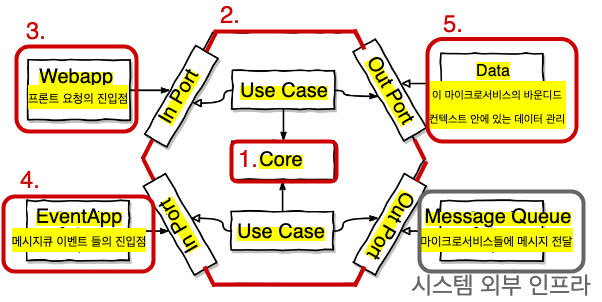

The diagram above was exported from draw.io. Its source (the exported page's mxGraphModel, read from the mxfile embedded in the PNG):
<mxGraphModel dx="1038" dy="846" grid="1" gridSize="10" guides="1" tooltips="1" connect="1" arrows="1" fold="1" page="1" pageScale="1" pageWidth="850" pageHeight="1100" math="0" shadow="0">
  <root>
    <mxCell id="0" />
    <mxCell id="1" parent="0" />
    <mxCell id="jsW5Lj-fcAA0XNfjMqnU-1" value="" style="shape=image;verticalLabelPosition=bottom;labelBackgroundColor=default;verticalAlign=top;aspect=fixed;imageAspect=0;image=https://reflectoring.io/images/posts/spring-hexagonal/hexagonal-architecture_hu6764515d7030d45af6f7f498c79e292b_50897_956x0_resize_box_3.png;" parent="1" vertex="1">
      <mxGeometry x="100" y="150" width="520" height="256" as="geometry" />
    </mxCell>
    <mxCell id="-9QSW1CWZEcChb0iwN7i-36" value="" style="endArrow=none;html=1;rounded=0;fontSize=24;fontColor=#CC0000;strokeColor=#CC0000;strokeWidth=4;" edge="1" parent="jsW5Lj-fcAA0XNfjMqnU-1">
      <mxGeometry width="50" height="50" relative="1" as="geometry">
        <mxPoint x="187" y="253" as="sourcePoint" />
        <mxPoint x="330" y="253" as="targetPoint" />
      </mxGeometry>
    </mxCell>
    <mxCell id="-9QSW1CWZEcChb0iwN7i-39" value="" style="endArrow=none;html=1;rounded=0;fontSize=24;fontColor=#CC0000;strokeColor=#CC0000;strokeWidth=4;" edge="1" parent="jsW5Lj-fcAA0XNfjMqnU-1">
      <mxGeometry width="50" height="50" relative="1" as="geometry">
        <mxPoint x="390" y="150" as="sourcePoint" />
        <mxPoint x="400" y="130" as="targetPoint" />
      </mxGeometry>
    </mxCell>
    <mxCell id="-9QSW1CWZEcChb0iwN7i-40" value="" style="endArrow=none;html=1;rounded=0;fontSize=24;fontColor=#CC0000;strokeColor=#CC0000;strokeWidth=4;" edge="1" parent="jsW5Lj-fcAA0XNfjMqnU-1">
      <mxGeometry width="50" height="50" relative="1" as="geometry">
        <mxPoint x="116" y="128" as="sourcePoint" />
        <mxPoint x="126" y="108" as="targetPoint" />
      </mxGeometry>
    </mxCell>
    <mxCell id="-9QSW1CWZEcChb0iwN7i-41" value="" style="endArrow=none;html=1;rounded=0;fontSize=24;fontColor=#CC0000;strokeColor=#CC0000;strokeWidth=4;" edge="1" parent="jsW5Lj-fcAA0XNfjMqnU-1">
      <mxGeometry width="50" height="50" relative="1" as="geometry">
        <mxPoint x="328" y="255" as="sourcePoint" />
        <mxPoint x="338" y="235" as="targetPoint" />
      </mxGeometry>
    </mxCell>
    <mxCell id="-9QSW1CWZEcChb0iwN7i-43" value="" style="endArrow=none;html=1;rounded=0;fontSize=24;fontColor=#CC0000;strokeColor=#CC0000;strokeWidth=4;" edge="1" parent="jsW5Lj-fcAA0XNfjMqnU-1">
      <mxGeometry width="50" height="50" relative="1" as="geometry">
        <mxPoint x="388" y="108" as="sourcePoint" />
        <mxPoint x="398" y="128" as="targetPoint" />
      </mxGeometry>
    </mxCell>
    <mxCell id="-9QSW1CWZEcChb0iwN7i-44" value="" style="endArrow=none;html=1;rounded=0;fontSize=24;fontColor=#CC0000;strokeColor=#CC0000;strokeWidth=4;" edge="1" parent="jsW5Lj-fcAA0XNfjMqnU-1">
      <mxGeometry width="50" height="50" relative="1" as="geometry">
        <mxPoint x="178.0000000000001" y="235" as="sourcePoint" />
        <mxPoint x="188.0000000000001" y="255" as="targetPoint" />
      </mxGeometry>
    </mxCell>
    <mxCell id="-9QSW1CWZEcChb0iwN7i-45" value="" style="endArrow=none;html=1;rounded=0;fontSize=24;fontColor=#CC0000;strokeColor=#CC0000;strokeWidth=4;" edge="1" parent="jsW5Lj-fcAA0XNfjMqnU-1">
      <mxGeometry width="50" height="50" relative="1" as="geometry">
        <mxPoint x="117.00000000000011" y="128" as="sourcePoint" />
        <mxPoint x="127.00000000000011" y="148" as="targetPoint" />
      </mxGeometry>
    </mxCell>
    <mxCell id="jsW5Lj-fcAA0XNfjMqnU-13" value="&lt;span style=&quot;font-size: 16px ; background-color: rgb(255 , 255 , 0)&quot;&gt;Data&lt;/span&gt;" style="text;html=1;strokeColor=none;fillColor=default;align=center;verticalAlign=middle;whiteSpace=wrap;rounded=0;" parent="jsW5Lj-fcAA0XNfjMqnU-1" vertex="1">
      <mxGeometry x="432" y="25" width="70" height="30" as="geometry" />
    </mxCell>
    <mxCell id="jsW5Lj-fcAA0XNfjMqnU-2" value="&lt;span style=&quot;background-color: rgb(255 , 255 , 0)&quot;&gt;&lt;font style=&quot;font-size: 20px&quot;&gt;Core&lt;/font&gt;&lt;/span&gt;" style="text;html=1;strokeColor=none;fillColor=none;align=center;verticalAlign=middle;whiteSpace=wrap;rounded=0;" parent="1" vertex="1">
      <mxGeometry x="325" y="263" width="60" height="30" as="geometry" />
    </mxCell>
    <mxCell id="jsW5Lj-fcAA0XNfjMqnU-3" value="&lt;span style=&quot;background-color: rgb(255 , 255 , 0)&quot;&gt;&lt;font style=&quot;font-size: 20px&quot;&gt;Use Case&lt;/font&gt;&lt;/span&gt;" style="text;html=1;strokeColor=none;fillColor=none;align=center;verticalAlign=middle;whiteSpace=wrap;rounded=0;" parent="1" vertex="1">
      <mxGeometry x="313" y="194" width="90" height="30" as="geometry" />
    </mxCell>
    <mxCell id="jsW5Lj-fcAA0XNfjMqnU-4" value="&lt;span style=&quot;background-color: rgb(255 , 255 , 0)&quot;&gt;&lt;font style=&quot;font-size: 20px&quot;&gt;Use Case&lt;/font&gt;&lt;/span&gt;" style="text;html=1;strokeColor=none;fillColor=none;align=center;verticalAlign=middle;whiteSpace=wrap;rounded=0;" parent="1" vertex="1">
      <mxGeometry x="310" y="335" width="90" height="30" as="geometry" />
    </mxCell>
    <mxCell id="jsW5Lj-fcAA0XNfjMqnU-5" value="&lt;span style=&quot;background-color: rgb(255 , 255 , 0)&quot;&gt;&lt;font style=&quot;font-size: 20px&quot;&gt;Out Port&lt;/font&gt;&lt;/span&gt;" style="text;html=1;strokeColor=none;fillColor=none;align=center;verticalAlign=middle;whiteSpace=wrap;rounded=0;rotation=60;" parent="1" vertex="1">
      <mxGeometry x="420" y="194" width="90" height="30" as="geometry" />
    </mxCell>
    <mxCell id="jsW5Lj-fcAA0XNfjMqnU-6" value="&lt;span style=&quot;background-color: rgb(255 , 255 , 0)&quot;&gt;&lt;font style=&quot;font-size: 20px&quot;&gt;Out Port&lt;/font&gt;&lt;/span&gt;" style="text;html=1;strokeColor=none;fillColor=none;align=center;verticalAlign=middle;whiteSpace=wrap;rounded=0;rotation=-240;" parent="1" vertex="1">
      <mxGeometry x="420" y="330" width="90" height="30" as="geometry" />
    </mxCell>
    <mxCell id="jsW5Lj-fcAA0XNfjMqnU-7" value="&lt;span style=&quot;background-color: rgb(255 , 255 , 0)&quot;&gt;&lt;font style=&quot;font-size: 20px&quot;&gt;In Port&lt;br&gt;&lt;/font&gt;&lt;/span&gt;" style="text;html=1;strokeColor=none;fillColor=none;align=center;verticalAlign=middle;whiteSpace=wrap;rounded=0;rotation=-120;" parent="1" vertex="1">
      <mxGeometry x="207" y="330" width="90" height="30" as="geometry" />
    </mxCell>
    <mxCell id="jsW5Lj-fcAA0XNfjMqnU-8" value="&lt;span style=&quot;background-color: rgb(255 , 255 , 0)&quot;&gt;&lt;font style=&quot;font-size: 20px&quot;&gt;In Port&lt;br&gt;&lt;/font&gt;&lt;/span&gt;" style="text;html=1;strokeColor=none;fillColor=none;align=center;verticalAlign=middle;whiteSpace=wrap;rounded=0;rotation=-60;" parent="1" vertex="1">
      <mxGeometry x="207" y="200" width="90" height="30" as="geometry" />
    </mxCell>
    <mxCell id="jsW5Lj-fcAA0XNfjMqnU-9" value="&lt;span style=&quot;background-color: rgb(255 , 255 , 0)&quot;&gt;&lt;font style=&quot;font-size: 20px&quot;&gt;Webapp&lt;/font&gt;&lt;/span&gt;" style="text;html=1;strokeColor=none;fillColor=none;align=center;verticalAlign=middle;whiteSpace=wrap;rounded=0;" parent="1" vertex="1">
      <mxGeometry x="100" y="180" width="100" height="30" as="geometry" />
    </mxCell>
    <mxCell id="jsW5Lj-fcAA0XNfjMqnU-10" value="&lt;span style=&quot;background-color: rgb(255 , 255 , 0)&quot;&gt;&lt;font style=&quot;font-size: 20px&quot;&gt;EventApp&lt;/font&gt;&lt;/span&gt;" style="text;html=1;strokeColor=none;fillColor=none;align=center;verticalAlign=middle;whiteSpace=wrap;rounded=0;" parent="1" vertex="1">
      <mxGeometry x="103" y="320" width="100" height="30" as="geometry" />
    </mxCell>
    <mxCell id="jsW5Lj-fcAA0XNfjMqnU-11" value="&lt;span style=&quot;font-size: 12px&quot;&gt;프론트 요청의 진입점&lt;/span&gt;" style="text;html=1;strokeColor=none;fillColor=none;align=center;verticalAlign=middle;whiteSpace=wrap;rounded=0;labelBackgroundColor=#FFFF00;fontSize=20;" parent="1" vertex="1">
      <mxGeometry x="97" y="200" width="110" height="30" as="geometry" />
    </mxCell>
    <mxCell id="jsW5Lj-fcAA0XNfjMqnU-12" value="&lt;font style=&quot;font-size: 12px&quot;&gt;메시지큐 이벤트 들의 진입점&lt;/font&gt;" style="text;html=1;strokeColor=none;fillColor=none;align=center;verticalAlign=middle;whiteSpace=wrap;rounded=0;labelBackgroundColor=#FFFF00;fontSize=20;" parent="1" vertex="1">
      <mxGeometry x="84" y="343" width="138" height="30" as="geometry" />
    </mxCell>
    <mxCell id="jsW5Lj-fcAA0XNfjMqnU-14" value="&lt;span style=&quot;background-color: rgb(255 , 255 , 0)&quot;&gt;&lt;font style=&quot;font-size: 20px&quot;&gt;Message Queue&lt;/font&gt;&lt;/span&gt;" style="text;html=1;strokeColor=none;fillColor=none;align=center;verticalAlign=middle;whiteSpace=wrap;rounded=0;" parent="1" vertex="1">
      <mxGeometry x="492" y="310" width="160" height="50" as="geometry" />
    </mxCell>
    <mxCell id="jsW5Lj-fcAA0XNfjMqnU-15" value="&lt;span style=&quot;font-size: 12px&quot;&gt;마이크로서비스들에 메시지 전달&lt;/span&gt;" style="text;html=1;strokeColor=none;fillColor=none;align=center;verticalAlign=middle;whiteSpace=wrap;rounded=0;labelBackgroundColor=#FFFF00;fontSize=20;" parent="1" vertex="1">
      <mxGeometry x="491" y="343" width="159" height="30" as="geometry" />
    </mxCell>
    <mxCell id="jsW5Lj-fcAA0XNfjMqnU-16" value="&lt;font style=&quot;font-size: 11px&quot;&gt;이 마이크로서비스의 바운디드컨텍스트 안에 있는 데이터 관리&lt;/font&gt;" style="text;html=1;strokeColor=none;fillColor=none;align=center;verticalAlign=middle;whiteSpace=wrap;rounded=0;labelBackgroundColor=#FFFF00;fontSize=20;" parent="1" vertex="1">
      <mxGeometry x="501" y="198" width="140" height="50" as="geometry" />
    </mxCell>
    <mxCell id="-9QSW1CWZEcChb0iwN7i-27" value="1." style="text;html=1;strokeColor=none;fillColor=none;align=center;verticalAlign=middle;whiteSpace=wrap;rounded=0;fontSize=24;fontColor=#CC0000;" vertex="1" parent="1">
      <mxGeometry x="292" y="263" width="60" height="30" as="geometry" />
    </mxCell>
    <mxCell id="-9QSW1CWZEcChb0iwN7i-28" value="2." style="text;html=1;strokeColor=none;fillColor=none;align=center;verticalAlign=middle;whiteSpace=wrap;rounded=0;fontSize=24;fontColor=#CC0000;" vertex="1" parent="1">
      <mxGeometry x="274" y="119" width="60" height="30" as="geometry" />
    </mxCell>
    <mxCell id="-9QSW1CWZEcChb0iwN7i-29" value="" style="rounded=1;whiteSpace=wrap;html=1;fontSize=24;fontColor=#CC0000;strokeColor=#CC0000;strokeWidth=4;fillColor=none;" vertex="1" parent="1">
      <mxGeometry x="90" y="165" width="120" height="85" as="geometry" />
    </mxCell>
    <mxCell id="-9QSW1CWZEcChb0iwN7i-30" value="3." style="text;html=1;strokeColor=none;fillColor=none;align=center;verticalAlign=middle;whiteSpace=wrap;rounded=0;fontSize=24;fontColor=#CC0000;" vertex="1" parent="1">
      <mxGeometry x="80" y="135" width="60" height="30" as="geometry" />
    </mxCell>
    <mxCell id="-9QSW1CWZEcChb0iwN7i-31" value="" style="rounded=1;whiteSpace=wrap;html=1;fontSize=24;fontColor=#CC0000;strokeColor=#CC0000;strokeWidth=4;fillColor=none;" vertex="1" parent="1">
      <mxGeometry x="305" y="260" width="105" height="40" as="geometry" />
    </mxCell>
    <mxCell id="-9QSW1CWZEcChb0iwN7i-32" value="" style="rounded=1;whiteSpace=wrap;html=1;fontSize=24;fontColor=#CC0000;strokeColor=#CC0000;strokeWidth=4;fillColor=none;" vertex="1" parent="1">
      <mxGeometry x="77" y="315" width="150" height="75" as="geometry" />
    </mxCell>
    <mxCell id="-9QSW1CWZEcChb0iwN7i-33" value="4." style="text;html=1;strokeColor=none;fillColor=none;align=center;verticalAlign=middle;whiteSpace=wrap;rounded=0;fontSize=24;fontColor=#CC0000;" vertex="1" parent="1">
      <mxGeometry x="74" y="284" width="60" height="30" as="geometry" />
    </mxCell>
    <mxCell id="-9QSW1CWZEcChb0iwN7i-34" value="" style="endArrow=none;html=1;rounded=0;fontSize=24;fontColor=#CC0000;strokeColor=#CC0000;strokeWidth=4;" edge="1" parent="1">
      <mxGeometry width="50" height="50" relative="1" as="geometry">
        <mxPoint x="280" y="170" as="sourcePoint" />
        <mxPoint x="290" y="150" as="targetPoint" />
      </mxGeometry>
    </mxCell>
    <mxCell id="-9QSW1CWZEcChb0iwN7i-35" value="" style="endArrow=none;html=1;rounded=0;fontSize=24;fontColor=#CC0000;strokeColor=#CC0000;strokeWidth=4;" edge="1" parent="1">
      <mxGeometry width="50" height="50" relative="1" as="geometry">
        <mxPoint x="287" y="150" as="sourcePoint" />
        <mxPoint x="430" y="150" as="targetPoint" />
      </mxGeometry>
    </mxCell>
    <mxCell id="-9QSW1CWZEcChb0iwN7i-42" value="" style="endArrow=none;html=1;rounded=0;fontSize=24;fontColor=#CC0000;strokeColor=#CC0000;strokeWidth=4;" edge="1" parent="1">
      <mxGeometry width="50" height="50" relative="1" as="geometry">
        <mxPoint x="428" y="148" as="sourcePoint" />
        <mxPoint x="438" y="168" as="targetPoint" />
      </mxGeometry>
    </mxCell>
    <mxCell id="-9QSW1CWZEcChb0iwN7i-48" value="" style="rounded=1;whiteSpace=wrap;html=1;fontSize=24;fontColor=#CC0000;strokeColor=#CC0000;strokeWidth=4;fillColor=none;" vertex="1" parent="1">
      <mxGeometry x="501" y="157.5" width="149" height="102.5" as="geometry" />
    </mxCell>
    <mxCell id="-9QSW1CWZEcChb0iwN7i-49" value="5." style="text;html=1;strokeColor=none;fillColor=none;align=center;verticalAlign=middle;whiteSpace=wrap;rounded=0;fontSize=24;fontColor=#CC0000;" vertex="1" parent="1">
      <mxGeometry x="497" y="127.5" width="60" height="30" as="geometry" />
    </mxCell>
    <mxCell id="-9QSW1CWZEcChb0iwN7i-50" value="" style="rounded=1;whiteSpace=wrap;html=1;fontSize=24;fontColor=#CC0000;strokeColor=#666666;strokeWidth=4;fillColor=none;" vertex="1" parent="1">
      <mxGeometry x="493" y="310" width="164" height="80" as="geometry" />
    </mxCell>
    <mxCell id="-9QSW1CWZEcChb0iwN7i-51" value="&lt;font color=&quot;#666666&quot;&gt;시스템 외부 인프라&lt;/font&gt;" style="text;html=1;strokeColor=none;fillColor=none;align=center;verticalAlign=middle;whiteSpace=wrap;rounded=0;fontSize=24;fontColor=#CC0000;" vertex="1" parent="1">
      <mxGeometry x="475" y="390" width="200" height="30" as="geometry" />
    </mxCell>
  </root>
</mxGraphModel>